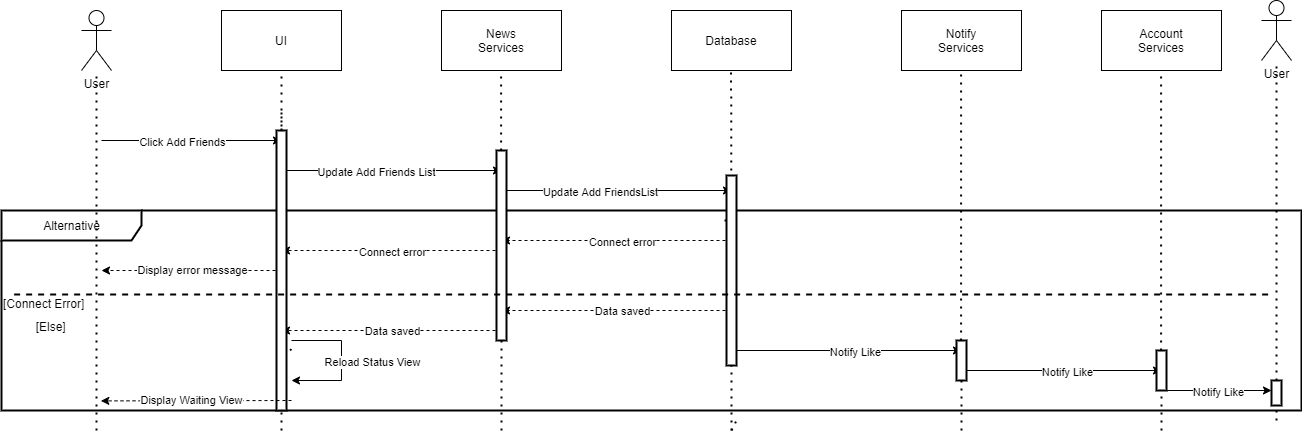

The diagram above was exported from draw.io. Its source (the exported page's mxGraphModel, read from the mxfile embedded in the PNG):
<mxGraphModel dx="1483" dy="984" grid="1" gridSize="10" guides="1" tooltips="1" connect="1" arrows="1" fold="1" page="1" pageScale="1" pageWidth="850" pageHeight="1100" math="0" shadow="0">
  <root>
    <mxCell id="sHl6AzHVPoJcMZbGbffl-0" />
    <mxCell id="sHl6AzHVPoJcMZbGbffl-1" parent="sHl6AzHVPoJcMZbGbffl-0" />
    <mxCell id="QgGG76nWebEaJVr6sovx-47" value="Alternative" style="shape=umlFrame;tabWidth=110;tabHeight=30;tabPosition=left;html=1;boundedLbl=1;labelInHeader=1;width=140;height=30;strokeWidth=2;container=0;" vertex="1" parent="sHl6AzHVPoJcMZbGbffl-1">
      <mxGeometry x="30" y="280" width="1300" height="200" as="geometry" />
    </mxCell>
    <mxCell id="QgGG76nWebEaJVr6sovx-0" value="UI" style="rounded=0;whiteSpace=wrap;html=1;" vertex="1" parent="sHl6AzHVPoJcMZbGbffl-1">
      <mxGeometry x="250" y="80" width="120" height="60" as="geometry" />
    </mxCell>
    <mxCell id="QgGG76nWebEaJVr6sovx-1" value="News&lt;br&gt;Services" style="rounded=0;whiteSpace=wrap;html=1;" vertex="1" parent="sHl6AzHVPoJcMZbGbffl-1">
      <mxGeometry x="470" y="80" width="120" height="60" as="geometry" />
    </mxCell>
    <mxCell id="QgGG76nWebEaJVr6sovx-2" value="Database" style="rounded=0;whiteSpace=wrap;html=1;" vertex="1" parent="sHl6AzHVPoJcMZbGbffl-1">
      <mxGeometry x="700" y="80" width="120" height="60" as="geometry" />
    </mxCell>
    <mxCell id="QgGG76nWebEaJVr6sovx-3" value="User" style="shape=umlActor;verticalLabelPosition=bottom;verticalAlign=top;html=1;outlineConnect=0;" vertex="1" parent="sHl6AzHVPoJcMZbGbffl-1">
      <mxGeometry x="110" y="80" width="30" height="60" as="geometry" />
    </mxCell>
    <mxCell id="QgGG76nWebEaJVr6sovx-4" value="" style="endArrow=none;dashed=1;html=1;dashPattern=1 3;strokeWidth=2;rounded=0;" edge="1" parent="sHl6AzHVPoJcMZbGbffl-1" target="QgGG76nWebEaJVr6sovx-3">
      <mxGeometry width="50" height="50" relative="1" as="geometry">
        <mxPoint x="125" y="500" as="sourcePoint" />
        <mxPoint x="400" y="270" as="targetPoint" />
      </mxGeometry>
    </mxCell>
    <mxCell id="QgGG76nWebEaJVr6sovx-5" value="" style="endArrow=none;dashed=1;html=1;dashPattern=1 3;strokeWidth=2;rounded=0;startArrow=none;" edge="1" parent="sHl6AzHVPoJcMZbGbffl-1">
      <mxGeometry width="50" height="50" relative="1" as="geometry">
        <mxPoint x="310" y="420" as="sourcePoint" />
        <mxPoint x="310" y="140" as="targetPoint" />
      </mxGeometry>
    </mxCell>
    <mxCell id="QgGG76nWebEaJVr6sovx-6" value="" style="endArrow=none;dashed=1;html=1;dashPattern=1 3;strokeWidth=2;rounded=0;startArrow=none;" edge="1" parent="sHl6AzHVPoJcMZbGbffl-1" source="QgGG76nWebEaJVr6sovx-39">
      <mxGeometry width="50" height="50" relative="1" as="geometry">
        <mxPoint x="530" y="740" as="sourcePoint" />
        <mxPoint x="529.5799999999999" y="140" as="targetPoint" />
      </mxGeometry>
    </mxCell>
    <mxCell id="QgGG76nWebEaJVr6sovx-7" value="" style="endArrow=none;dashed=1;html=1;dashPattern=1 3;strokeWidth=2;rounded=0;startArrow=none;" edge="1" parent="sHl6AzHVPoJcMZbGbffl-1">
      <mxGeometry width="50" height="50" relative="1" as="geometry">
        <mxPoint x="760" y="320" as="sourcePoint" />
        <mxPoint x="759.5799999999999" y="140" as="targetPoint" />
      </mxGeometry>
    </mxCell>
    <mxCell id="QgGG76nWebEaJVr6sovx-8" value="" style="endArrow=classic;html=1;rounded=0;" edge="1" parent="sHl6AzHVPoJcMZbGbffl-1">
      <mxGeometry width="50" height="50" relative="1" as="geometry">
        <mxPoint x="130" y="210" as="sourcePoint" />
        <mxPoint x="310" y="210" as="targetPoint" />
      </mxGeometry>
    </mxCell>
    <mxCell id="QgGG76nWebEaJVr6sovx-9" value="Click Add Friends" style="edgeLabel;html=1;align=center;verticalAlign=middle;resizable=0;points=[];" vertex="1" connectable="0" parent="QgGG76nWebEaJVr6sovx-8">
      <mxGeometry x="-0.2956" y="-1" relative="1" as="geometry">
        <mxPoint x="17" as="offset" />
      </mxGeometry>
    </mxCell>
    <mxCell id="QgGG76nWebEaJVr6sovx-10" value="" style="endArrow=classic;html=1;rounded=0;" edge="1" parent="sHl6AzHVPoJcMZbGbffl-1">
      <mxGeometry width="50" height="50" relative="1" as="geometry">
        <mxPoint x="310" y="240" as="sourcePoint" />
        <mxPoint x="530" y="240" as="targetPoint" />
      </mxGeometry>
    </mxCell>
    <mxCell id="QgGG76nWebEaJVr6sovx-11" value="Update Add Friends List" style="edgeLabel;html=1;align=center;verticalAlign=middle;resizable=0;points=[];" vertex="1" connectable="0" parent="QgGG76nWebEaJVr6sovx-10">
      <mxGeometry x="-0.2956" y="-1" relative="1" as="geometry">
        <mxPoint x="17" as="offset" />
      </mxGeometry>
    </mxCell>
    <mxCell id="QgGG76nWebEaJVr6sovx-12" value="" style="endArrow=classic;html=1;rounded=0;dashed=1;" edge="1" parent="sHl6AzHVPoJcMZbGbffl-1">
      <mxGeometry width="50" height="50" relative="1" as="geometry">
        <mxPoint x="760" y="310" as="sourcePoint" />
        <mxPoint x="530" y="310" as="targetPoint" />
      </mxGeometry>
    </mxCell>
    <mxCell id="QgGG76nWebEaJVr6sovx-13" value="Connect error" style="edgeLabel;html=1;align=center;verticalAlign=middle;resizable=0;points=[];" vertex="1" connectable="0" parent="QgGG76nWebEaJVr6sovx-12">
      <mxGeometry x="0.0897" y="1" relative="1" as="geometry">
        <mxPoint x="16" as="offset" />
      </mxGeometry>
    </mxCell>
    <mxCell id="QgGG76nWebEaJVr6sovx-14" value="" style="endArrow=classic;html=1;rounded=0;dashed=1;" edge="1" parent="sHl6AzHVPoJcMZbGbffl-1">
      <mxGeometry width="50" height="50" relative="1" as="geometry">
        <mxPoint x="760" y="380" as="sourcePoint" />
        <mxPoint x="530" y="380" as="targetPoint" />
      </mxGeometry>
    </mxCell>
    <mxCell id="QgGG76nWebEaJVr6sovx-15" value="Data saved" style="edgeLabel;html=1;align=center;verticalAlign=middle;resizable=0;points=[];" vertex="1" connectable="0" parent="QgGG76nWebEaJVr6sovx-14">
      <mxGeometry x="0.104" relative="1" as="geometry">
        <mxPoint x="17" as="offset" />
      </mxGeometry>
    </mxCell>
    <mxCell id="QgGG76nWebEaJVr6sovx-16" value="" style="endArrow=classic;html=1;rounded=0;dashed=1;" edge="1" parent="sHl6AzHVPoJcMZbGbffl-1">
      <mxGeometry width="50" height="50" relative="1" as="geometry">
        <mxPoint x="530" y="320" as="sourcePoint" />
        <mxPoint x="310" y="320" as="targetPoint" />
      </mxGeometry>
    </mxCell>
    <mxCell id="QgGG76nWebEaJVr6sovx-17" value="Connect error" style="edgeLabel;html=1;align=center;verticalAlign=middle;resizable=0;points=[];" vertex="1" connectable="0" parent="QgGG76nWebEaJVr6sovx-16">
      <mxGeometry x="0.0759" y="1" relative="1" as="geometry">
        <mxPoint x="9" as="offset" />
      </mxGeometry>
    </mxCell>
    <mxCell id="QgGG76nWebEaJVr6sovx-18" value="" style="endArrow=classic;html=1;rounded=0;dashed=1;" edge="1" parent="sHl6AzHVPoJcMZbGbffl-1">
      <mxGeometry width="50" height="50" relative="1" as="geometry">
        <mxPoint x="530" y="400" as="sourcePoint" />
        <mxPoint x="310" y="400" as="targetPoint" />
        <Array as="points">
          <mxPoint x="410" y="400" />
        </Array>
      </mxGeometry>
    </mxCell>
    <mxCell id="QgGG76nWebEaJVr6sovx-19" value="Data saved" style="edgeLabel;html=1;align=center;verticalAlign=middle;resizable=0;points=[];" vertex="1" connectable="0" parent="QgGG76nWebEaJVr6sovx-18">
      <mxGeometry x="-0.0056" y="2" relative="1" as="geometry">
        <mxPoint y="-2" as="offset" />
      </mxGeometry>
    </mxCell>
    <mxCell id="QgGG76nWebEaJVr6sovx-20" value="" style="endArrow=none;dashed=1;html=1;dashPattern=1 3;strokeWidth=2;rounded=0;" edge="1" parent="sHl6AzHVPoJcMZbGbffl-1">
      <mxGeometry width="50" height="50" relative="1" as="geometry">
        <mxPoint x="320" y="420" as="sourcePoint" />
        <mxPoint x="310" y="410" as="targetPoint" />
      </mxGeometry>
    </mxCell>
    <mxCell id="QgGG76nWebEaJVr6sovx-21" value="" style="endArrow=none;dashed=1;html=1;dashPattern=1 3;strokeWidth=2;rounded=0;" edge="1" parent="sHl6AzHVPoJcMZbGbffl-1">
      <mxGeometry width="50" height="50" relative="1" as="geometry">
        <mxPoint x="530" y="400" as="sourcePoint" />
        <mxPoint x="530" y="410" as="targetPoint" />
      </mxGeometry>
    </mxCell>
    <mxCell id="QgGG76nWebEaJVr6sovx-22" value="" style="endArrow=classic;html=1;rounded=0;dashed=1;" edge="1" parent="sHl6AzHVPoJcMZbGbffl-1">
      <mxGeometry width="50" height="50" relative="1" as="geometry">
        <mxPoint x="310" y="340" as="sourcePoint" />
        <mxPoint x="130" y="340" as="targetPoint" />
      </mxGeometry>
    </mxCell>
    <mxCell id="QgGG76nWebEaJVr6sovx-23" value="Display error message" style="edgeLabel;html=1;align=center;verticalAlign=middle;resizable=0;points=[];" vertex="1" connectable="0" parent="QgGG76nWebEaJVr6sovx-22">
      <mxGeometry x="0.1847" y="-1" relative="1" as="geometry">
        <mxPoint x="17" as="offset" />
      </mxGeometry>
    </mxCell>
    <mxCell id="QgGG76nWebEaJVr6sovx-24" value="" style="endArrow=none;dashed=1;html=1;dashPattern=1 3;strokeWidth=2;rounded=0;" edge="1" parent="sHl6AzHVPoJcMZbGbffl-1">
      <mxGeometry width="50" height="50" relative="1" as="geometry">
        <mxPoint x="760" y="500" as="sourcePoint" />
        <mxPoint x="765" y="490" as="targetPoint" />
      </mxGeometry>
    </mxCell>
    <mxCell id="QgGG76nWebEaJVr6sovx-25" value="" style="endArrow=classic;html=1;rounded=0;" edge="1" parent="sHl6AzHVPoJcMZbGbffl-1">
      <mxGeometry width="50" height="50" relative="1" as="geometry">
        <mxPoint x="530" y="260" as="sourcePoint" />
        <mxPoint x="760" y="260" as="targetPoint" />
      </mxGeometry>
    </mxCell>
    <mxCell id="QgGG76nWebEaJVr6sovx-26" value="Update Add FriendsList" style="edgeLabel;html=1;align=center;verticalAlign=middle;resizable=0;points=[];" vertex="1" connectable="0" parent="QgGG76nWebEaJVr6sovx-25">
      <mxGeometry x="-0.2956" y="-1" relative="1" as="geometry">
        <mxPoint x="17" as="offset" />
      </mxGeometry>
    </mxCell>
    <mxCell id="QgGG76nWebEaJVr6sovx-27" value="Notify&lt;br&gt;Services" style="rounded=0;whiteSpace=wrap;html=1;" vertex="1" parent="sHl6AzHVPoJcMZbGbffl-1">
      <mxGeometry x="930" y="80" width="120" height="60" as="geometry" />
    </mxCell>
    <mxCell id="QgGG76nWebEaJVr6sovx-28" value="" style="endArrow=none;dashed=1;html=1;dashPattern=1 3;strokeWidth=2;rounded=0;startArrow=none;" edge="1" parent="sHl6AzHVPoJcMZbGbffl-1" source="QgGG76nWebEaJVr6sovx-43">
      <mxGeometry width="50" height="50" relative="1" as="geometry">
        <mxPoint x="990" y="730" as="sourcePoint" />
        <mxPoint x="989.5799999999999" y="140" as="targetPoint" />
      </mxGeometry>
    </mxCell>
    <mxCell id="QgGG76nWebEaJVr6sovx-29" value="Account&lt;br&gt;Services" style="rounded=0;whiteSpace=wrap;html=1;" vertex="1" parent="sHl6AzHVPoJcMZbGbffl-1">
      <mxGeometry x="1130" y="80" width="120" height="60" as="geometry" />
    </mxCell>
    <mxCell id="QgGG76nWebEaJVr6sovx-30" value="" style="endArrow=none;dashed=1;html=1;dashPattern=1 3;strokeWidth=2;rounded=0;startArrow=none;" edge="1" parent="sHl6AzHVPoJcMZbGbffl-1" source="QgGG76nWebEaJVr6sovx-45">
      <mxGeometry width="50" height="50" relative="1" as="geometry">
        <mxPoint x="1190" y="730" as="sourcePoint" />
        <mxPoint x="1189.58" y="140" as="targetPoint" />
      </mxGeometry>
    </mxCell>
    <mxCell id="QgGG76nWebEaJVr6sovx-31" value="" style="endArrow=classic;html=1;rounded=0;" edge="1" parent="sHl6AzHVPoJcMZbGbffl-1">
      <mxGeometry width="50" height="50" relative="1" as="geometry">
        <mxPoint x="760" y="420" as="sourcePoint" />
        <mxPoint x="990" y="420" as="targetPoint" />
      </mxGeometry>
    </mxCell>
    <mxCell id="QgGG76nWebEaJVr6sovx-32" value="Notify Like" style="edgeLabel;html=1;align=center;verticalAlign=middle;resizable=0;points=[];" vertex="1" connectable="0" parent="QgGG76nWebEaJVr6sovx-31">
      <mxGeometry x="0.0639" y="-1" relative="1" as="geometry">
        <mxPoint as="offset" />
      </mxGeometry>
    </mxCell>
    <mxCell id="QgGG76nWebEaJVr6sovx-33" value="" style="endArrow=classic;html=1;rounded=0;" edge="1" parent="sHl6AzHVPoJcMZbGbffl-1">
      <mxGeometry width="50" height="50" relative="1" as="geometry">
        <mxPoint x="990" y="440" as="sourcePoint" />
        <mxPoint x="1190" y="440" as="targetPoint" />
      </mxGeometry>
    </mxCell>
    <mxCell id="QgGG76nWebEaJVr6sovx-34" value="Notify Like" style="edgeLabel;html=1;align=center;verticalAlign=middle;resizable=0;points=[];" vertex="1" connectable="0" parent="QgGG76nWebEaJVr6sovx-33">
      <mxGeometry x="0.0639" y="-1" relative="1" as="geometry">
        <mxPoint as="offset" />
      </mxGeometry>
    </mxCell>
    <mxCell id="QgGG76nWebEaJVr6sovx-35" value="" style="endArrow=none;dashed=1;html=1;dashPattern=1 3;strokeWidth=2;rounded=0;startArrow=none;" edge="1" parent="sHl6AzHVPoJcMZbGbffl-1" source="QgGG76nWebEaJVr6sovx-37">
      <mxGeometry width="50" height="50" relative="1" as="geometry">
        <mxPoint x="320" y="510" as="sourcePoint" />
        <mxPoint x="310" y="180" as="targetPoint" />
      </mxGeometry>
    </mxCell>
    <mxCell id="QgGG76nWebEaJVr6sovx-36" value="" style="endArrow=none;dashed=1;html=1;dashPattern=1 3;strokeWidth=2;rounded=0;startArrow=none;" edge="1" parent="sHl6AzHVPoJcMZbGbffl-1" source="QgGG76nWebEaJVr6sovx-41">
      <mxGeometry width="50" height="50" relative="1" as="geometry">
        <mxPoint x="750" y="730" as="sourcePoint" />
        <mxPoint x="750" y="290" as="targetPoint" />
      </mxGeometry>
    </mxCell>
    <mxCell id="QgGG76nWebEaJVr6sovx-37" value="" style="html=1;points=[];perimeter=orthogonalPerimeter;strokeWidth=2;" vertex="1" parent="sHl6AzHVPoJcMZbGbffl-1">
      <mxGeometry x="305" y="200" width="10" height="280" as="geometry" />
    </mxCell>
    <mxCell id="QgGG76nWebEaJVr6sovx-38" value="" style="endArrow=none;dashed=1;html=1;dashPattern=1 3;strokeWidth=2;rounded=0;" edge="1" parent="sHl6AzHVPoJcMZbGbffl-1" target="QgGG76nWebEaJVr6sovx-37">
      <mxGeometry width="50" height="50" relative="1" as="geometry">
        <mxPoint x="310" y="500" as="sourcePoint" />
        <mxPoint x="315.0000000000001" y="180" as="targetPoint" />
      </mxGeometry>
    </mxCell>
    <mxCell id="QgGG76nWebEaJVr6sovx-39" value="" style="html=1;points=[];perimeter=orthogonalPerimeter;strokeWidth=2;" vertex="1" parent="sHl6AzHVPoJcMZbGbffl-1">
      <mxGeometry x="525" y="220" width="10" height="190" as="geometry" />
    </mxCell>
    <mxCell id="QgGG76nWebEaJVr6sovx-40" value="" style="endArrow=none;dashed=1;html=1;dashPattern=1 3;strokeWidth=2;rounded=0;" edge="1" parent="sHl6AzHVPoJcMZbGbffl-1" target="QgGG76nWebEaJVr6sovx-39">
      <mxGeometry width="50" height="50" relative="1" as="geometry">
        <mxPoint x="530" y="500" as="sourcePoint" />
        <mxPoint x="529.5799999999999" y="-90" as="targetPoint" />
      </mxGeometry>
    </mxCell>
    <mxCell id="QgGG76nWebEaJVr6sovx-41" value="" style="html=1;points=[];perimeter=orthogonalPerimeter;strokeWidth=2;" vertex="1" parent="sHl6AzHVPoJcMZbGbffl-1">
      <mxGeometry x="755" y="245" width="10" height="190" as="geometry" />
    </mxCell>
    <mxCell id="QgGG76nWebEaJVr6sovx-42" value="" style="endArrow=none;dashed=1;html=1;dashPattern=1 3;strokeWidth=2;rounded=0;" edge="1" parent="sHl6AzHVPoJcMZbGbffl-1" target="QgGG76nWebEaJVr6sovx-41">
      <mxGeometry width="50" height="50" relative="1" as="geometry">
        <mxPoint x="760" y="500" as="sourcePoint" />
        <mxPoint x="760" y="60" as="targetPoint" />
      </mxGeometry>
    </mxCell>
    <mxCell id="QgGG76nWebEaJVr6sovx-43" value="" style="html=1;points=[];perimeter=orthogonalPerimeter;strokeWidth=2;" vertex="1" parent="sHl6AzHVPoJcMZbGbffl-1">
      <mxGeometry x="985" y="410" width="10" height="40" as="geometry" />
    </mxCell>
    <mxCell id="QgGG76nWebEaJVr6sovx-44" value="" style="endArrow=none;dashed=1;html=1;dashPattern=1 3;strokeWidth=2;rounded=0;" edge="1" parent="sHl6AzHVPoJcMZbGbffl-1" target="QgGG76nWebEaJVr6sovx-43">
      <mxGeometry width="50" height="50" relative="1" as="geometry">
        <mxPoint x="990" y="500" as="sourcePoint" />
        <mxPoint x="989.5799999999999" y="-90" as="targetPoint" />
      </mxGeometry>
    </mxCell>
    <mxCell id="QgGG76nWebEaJVr6sovx-45" value="" style="html=1;points=[];perimeter=orthogonalPerimeter;strokeWidth=2;" vertex="1" parent="sHl6AzHVPoJcMZbGbffl-1">
      <mxGeometry x="1185" y="420" width="10" height="40" as="geometry" />
    </mxCell>
    <mxCell id="QgGG76nWebEaJVr6sovx-46" value="" style="endArrow=none;dashed=1;html=1;dashPattern=1 3;strokeWidth=2;rounded=0;" edge="1" parent="sHl6AzHVPoJcMZbGbffl-1" target="QgGG76nWebEaJVr6sovx-45">
      <mxGeometry width="50" height="50" relative="1" as="geometry">
        <mxPoint x="1190" y="500" as="sourcePoint" />
        <mxPoint x="1189.5799999999997" y="-90" as="targetPoint" />
      </mxGeometry>
    </mxCell>
    <mxCell id="JsnyHhx7tWpUgFM0BAF_-0" value="User" style="shape=umlActor;verticalLabelPosition=bottom;verticalAlign=top;html=1;outlineConnect=0;" vertex="1" parent="sHl6AzHVPoJcMZbGbffl-1">
      <mxGeometry x="1290" y="70" width="30" height="60" as="geometry" />
    </mxCell>
    <mxCell id="JsnyHhx7tWpUgFM0BAF_-1" value="" style="endArrow=none;dashed=1;html=1;dashPattern=1 3;strokeWidth=2;rounded=0;" edge="1" target="JsnyHhx7tWpUgFM0BAF_-0" parent="sHl6AzHVPoJcMZbGbffl-1">
      <mxGeometry width="50" height="50" relative="1" as="geometry">
        <mxPoint x="1305" y="490" as="sourcePoint" />
        <mxPoint x="1580" y="260" as="targetPoint" />
      </mxGeometry>
    </mxCell>
    <mxCell id="QgGG76nWebEaJVr6sovx-48" value="[Connect Error]" style="text" vertex="1" parent="sHl6AzHVPoJcMZbGbffl-1">
      <mxGeometry x="30" y="320" width="100" height="20" as="geometry">
        <mxPoint y="40" as="offset" />
      </mxGeometry>
    </mxCell>
    <mxCell id="QgGG76nWebEaJVr6sovx-49" value="[Else]" style="line;strokeWidth=2;dashed=1;labelPosition=center;verticalLabelPosition=bottom;align=left;verticalAlign=top;spacingLeft=20;spacingTop=15;" vertex="1" parent="sHl6AzHVPoJcMZbGbffl-1">
      <mxGeometry x="42.63" y="360" width="1257.37" height="8" as="geometry" />
    </mxCell>
    <mxCell id="QgGG76nWebEaJVr6sovx-50" value="" style="endArrow=classic;html=1;rounded=0;dashed=1;entryX=0.931;entryY=0.963;entryDx=0;entryDy=0;entryPerimeter=0;" edge="1" parent="sHl6AzHVPoJcMZbGbffl-1">
      <mxGeometry width="50" height="50" relative="1" as="geometry">
        <mxPoint x="320" y="470" as="sourcePoint" />
        <mxPoint x="129.31000000000017" y="470.3900000000001" as="targetPoint" />
      </mxGeometry>
    </mxCell>
    <mxCell id="QgGG76nWebEaJVr6sovx-51" value="Display Waiting View" style="edgeLabel;html=1;align=center;verticalAlign=middle;resizable=0;points=[];" vertex="1" connectable="0" parent="QgGG76nWebEaJVr6sovx-50">
      <mxGeometry x="0.0831" y="-1" relative="1" as="geometry">
        <mxPoint x="2" as="offset" />
      </mxGeometry>
    </mxCell>
    <mxCell id="QgGG76nWebEaJVr6sovx-52" value="" style="endArrow=classic;html=1;rounded=0;edgeStyle=orthogonalEdgeStyle;" edge="1" parent="sHl6AzHVPoJcMZbGbffl-1">
      <mxGeometry width="50" height="50" relative="1" as="geometry">
        <mxPoint x="320" y="410" as="sourcePoint" />
        <mxPoint x="320" y="450" as="targetPoint" />
        <Array as="points">
          <mxPoint x="370" y="410" />
          <mxPoint x="370" y="450" />
          <mxPoint x="320" y="450" />
        </Array>
      </mxGeometry>
    </mxCell>
    <mxCell id="QgGG76nWebEaJVr6sovx-53" value="Reload Status View" style="edgeLabel;html=1;align=center;verticalAlign=middle;resizable=0;points=[];" vertex="1" connectable="0" parent="QgGG76nWebEaJVr6sovx-52">
      <mxGeometry x="-0.0909" y="1" relative="1" as="geometry">
        <mxPoint x="29" y="7" as="offset" />
      </mxGeometry>
    </mxCell>
    <mxCell id="JsnyHhx7tWpUgFM0BAF_-2" value="" style="html=1;points=[];perimeter=orthogonalPerimeter;strokeWidth=2;" vertex="1" parent="sHl6AzHVPoJcMZbGbffl-1">
      <mxGeometry x="1300" y="450" width="10" height="25" as="geometry" />
    </mxCell>
    <mxCell id="JsnyHhx7tWpUgFM0BAF_-4" value="" style="endArrow=classic;html=1;rounded=0;" edge="1" parent="sHl6AzHVPoJcMZbGbffl-1">
      <mxGeometry width="50" height="50" relative="1" as="geometry">
        <mxPoint x="1185" y="460" as="sourcePoint" />
        <mxPoint x="1300" y="460" as="targetPoint" />
      </mxGeometry>
    </mxCell>
    <mxCell id="JsnyHhx7tWpUgFM0BAF_-5" value="Notify Like" style="edgeLabel;html=1;align=center;verticalAlign=middle;resizable=0;points=[];" vertex="1" connectable="0" parent="JsnyHhx7tWpUgFM0BAF_-4">
      <mxGeometry x="0.0639" y="-1" relative="1" as="geometry">
        <mxPoint as="offset" />
      </mxGeometry>
    </mxCell>
  </root>
</mxGraphModel>